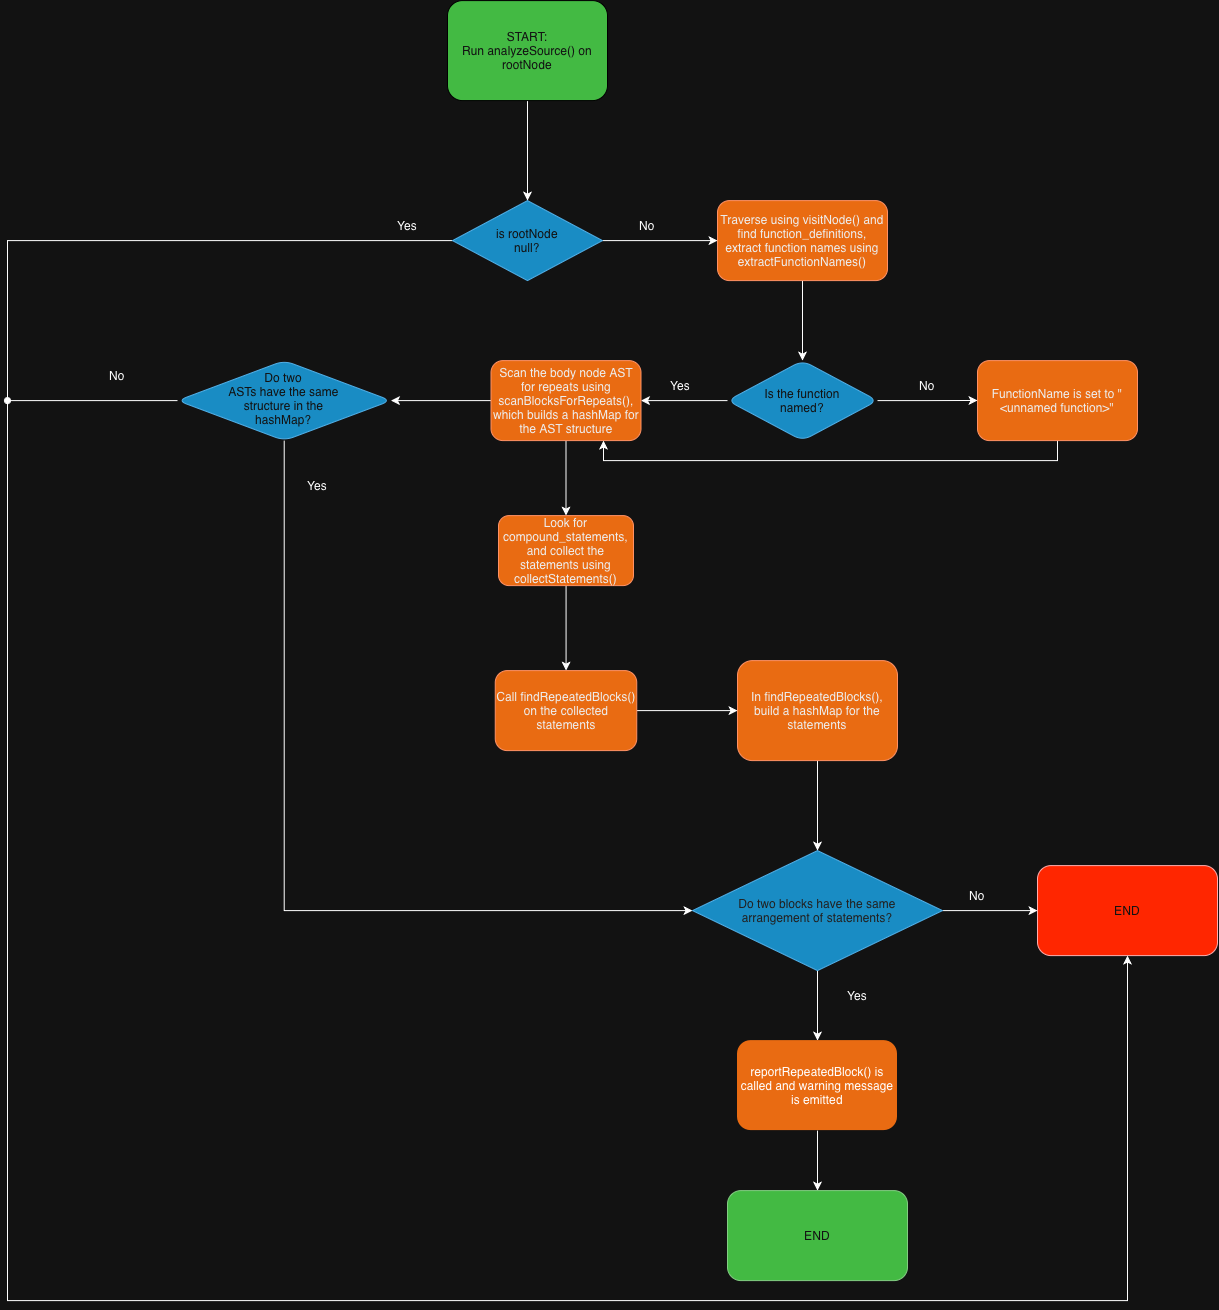

The diagram above was exported from draw.io. Its source (the exported page's mxGraphModel, read from the mxfile embedded in the PNG):
<mxGraphModel dx="2596" dy="1047" grid="1" gridSize="10" guides="1" tooltips="1" connect="1" arrows="1" fold="1" page="1" pageScale="1" pageWidth="850" pageHeight="1100" math="0" shadow="0">
  <root>
    <mxCell id="0" />
    <mxCell id="1" parent="0" />
    <mxCell id="Qu57sB_ZDzNU0r1Pz4pB-2" edge="1" parent="1" source="Qu57sB_ZDzNU0r1Pz4pB-1" style="edgeStyle=orthogonalEdgeStyle;rounded=0;orthogonalLoop=1;jettySize=auto;html=1;">
      <mxGeometry relative="1" as="geometry">
        <mxPoint x="290" y="250" as="targetPoint" />
      </mxGeometry>
    </mxCell>
    <mxCell id="Qu57sB_ZDzNU0r1Pz4pB-1" parent="1" style="rounded=1;whiteSpace=wrap;html=1;fillColor=#008a00;fontColor=#ffffff;strokeColor=light-dark(#005700,#000000);" value="&lt;div&gt;START:&lt;/div&gt;&lt;div&gt;Run analyzeSource() on rootNode&lt;/div&gt;" vertex="1">
      <mxGeometry height="100" width="160" x="210" y="50" as="geometry" />
    </mxCell>
    <mxCell id="Qu57sB_ZDzNU0r1Pz4pB-5" edge="1" parent="1" source="Qu57sB_ZDzNU0r1Pz4pB-4" style="edgeStyle=orthogonalEdgeStyle;rounded=0;orthogonalLoop=1;jettySize=auto;html=1;">
      <mxGeometry relative="1" as="geometry">
        <mxPoint x="480" y="290.0000000000001" as="targetPoint" />
      </mxGeometry>
    </mxCell>
    <mxCell id="Qu57sB_ZDzNU0r1Pz4pB-6" edge="1" parent="1" source="Qu57sB_ZDzNU0r1Pz4pB-4" style="edgeStyle=orthogonalEdgeStyle;rounded=0;orthogonalLoop=1;jettySize=auto;html=1;exitX=0;exitY=0.5;exitDx=0;exitDy=0;endArrow=oval;endFill=1;">
      <mxGeometry relative="1" as="geometry">
        <mxPoint x="-230" y="450" as="targetPoint" />
      </mxGeometry>
    </mxCell>
    <mxCell id="Qu57sB_ZDzNU0r1Pz4pB-4" parent="1" style="rhombus;whiteSpace=wrap;html=1;shapeInside=1;fillColor=#1ba1e2;fontColor=#ffffff;strokeColor=#006EAF;" value="is rootNode null?" vertex="1">
      <mxGeometry height="80" width="150" x="215" y="250" as="geometry" />
    </mxCell>
    <mxCell id="Qu57sB_ZDzNU0r1Pz4pB-7" parent="1" style="text;html=1;whiteSpace=wrap;strokeColor=none;fillColor=none;align=center;verticalAlign=middle;rounded=0;" value="No" vertex="1">
      <mxGeometry height="30" width="60" x="380" y="260" as="geometry" />
    </mxCell>
    <mxCell id="Qu57sB_ZDzNU0r1Pz4pB-8" parent="1" style="text;html=1;whiteSpace=wrap;strokeColor=none;fillColor=none;align=center;verticalAlign=middle;rounded=0;" value="Yes" vertex="1">
      <mxGeometry height="30" width="60" x="140" y="260" as="geometry" />
    </mxCell>
    <mxCell id="Qu57sB_ZDzNU0r1Pz4pB-11" edge="1" parent="1" source="Qu57sB_ZDzNU0r1Pz4pB-9" style="edgeStyle=orthogonalEdgeStyle;rounded=0;orthogonalLoop=1;jettySize=auto;html=1;" target="Qu57sB_ZDzNU0r1Pz4pB-10" value="">
      <mxGeometry relative="1" as="geometry" />
    </mxCell>
    <mxCell id="Qu57sB_ZDzNU0r1Pz4pB-9" parent="1" style="rounded=1;whiteSpace=wrap;html=1;fillColor=#fa6800;fontColor=#000000;strokeColor=#C73500;" value="Traverse using visitNode() and find function_definitions, extract function names using extractFunctionNames()" vertex="1">
      <mxGeometry height="80" width="170" x="480" y="250" as="geometry" />
    </mxCell>
    <mxCell id="Qu57sB_ZDzNU0r1Pz4pB-12" edge="1" parent="1" source="Qu57sB_ZDzNU0r1Pz4pB-10" style="edgeStyle=orthogonalEdgeStyle;rounded=0;orthogonalLoop=1;jettySize=auto;html=1;exitX=1;exitY=0.5;exitDx=0;exitDy=0;">
      <mxGeometry relative="1" as="geometry">
        <mxPoint x="740" y="449.8620689655173" as="targetPoint" />
      </mxGeometry>
    </mxCell>
    <mxCell id="Qu57sB_ZDzNU0r1Pz4pB-15" edge="1" parent="1" source="Qu57sB_ZDzNU0r1Pz4pB-10" style="edgeStyle=orthogonalEdgeStyle;rounded=0;orthogonalLoop=1;jettySize=auto;html=1;" target="Qu57sB_ZDzNU0r1Pz4pB-14" value="">
      <mxGeometry relative="1" as="geometry" />
    </mxCell>
    <mxCell id="Qu57sB_ZDzNU0r1Pz4pB-10" parent="1" style="rhombus;whiteSpace=wrap;html=1;shapeInside=1;fillColor=#1ba1e2;strokeColor=#006EAF;fontColor=#ffffff;rounded=1;" value="Is the function named?" vertex="1">
      <mxGeometry height="80" width="150" x="490" y="410" as="geometry" />
    </mxCell>
    <mxCell id="Qu57sB_ZDzNU0r1Pz4pB-13" parent="1" style="text;html=1;whiteSpace=wrap;strokeColor=none;fillColor=none;align=center;verticalAlign=middle;rounded=0;" value="No" vertex="1">
      <mxGeometry height="30" width="60" x="660" y="420" as="geometry" />
    </mxCell>
    <mxCell id="Qu57sB_ZDzNU0r1Pz4pB-19" edge="1" parent="1" source="Qu57sB_ZDzNU0r1Pz4pB-14" style="edgeStyle=orthogonalEdgeStyle;rounded=0;orthogonalLoop=1;jettySize=auto;html=1;" target="Qu57sB_ZDzNU0r1Pz4pB-18" value="">
      <mxGeometry relative="1" as="geometry" />
    </mxCell>
    <mxCell id="Qu57sB_ZDzNU0r1Pz4pB-28" edge="1" parent="1" source="Qu57sB_ZDzNU0r1Pz4pB-14" style="edgeStyle=orthogonalEdgeStyle;rounded=0;orthogonalLoop=1;jettySize=auto;html=1;" target="Qu57sB_ZDzNU0r1Pz4pB-27" value="">
      <mxGeometry relative="1" as="geometry" />
    </mxCell>
    <mxCell id="Qu57sB_ZDzNU0r1Pz4pB-14" parent="1" style="whiteSpace=wrap;html=1;fillColor=#fa6800;strokeColor=#C73500;fontColor=#000000;rounded=1;" value="Scan the body node AST for repeats using scanBlocksForRepeats(), which builds a hashMap for the AST structure" vertex="1">
      <mxGeometry height="80" width="150" x="253.5" y="410" as="geometry" />
    </mxCell>
    <mxCell id="Qu57sB_ZDzNU0r1Pz4pB-16" parent="1" style="text;html=1;whiteSpace=wrap;strokeColor=none;fillColor=none;align=center;verticalAlign=middle;rounded=0;" value="Yes" vertex="1">
      <mxGeometry height="30" width="60" x="413" y="420" as="geometry" />
    </mxCell>
    <mxCell id="Qu57sB_ZDzNU0r1Pz4pB-21" edge="1" parent="1" source="Qu57sB_ZDzNU0r1Pz4pB-18" style="edgeStyle=orthogonalEdgeStyle;rounded=0;orthogonalLoop=1;jettySize=auto;html=1;" target="Qu57sB_ZDzNU0r1Pz4pB-20" value="">
      <mxGeometry relative="1" as="geometry" />
    </mxCell>
    <mxCell id="Qu57sB_ZDzNU0r1Pz4pB-18" parent="1" style="whiteSpace=wrap;html=1;fillColor=#fa6800;strokeColor=#C73500;fontColor=#000000;rounded=1;" value="Look for compound_statements, and collect the statements using collectStatements()" vertex="1">
      <mxGeometry height="70" width="135" x="261" y="565" as="geometry" />
    </mxCell>
    <mxCell id="Qu57sB_ZDzNU0r1Pz4pB-23" edge="1" parent="1" source="Qu57sB_ZDzNU0r1Pz4pB-20" style="edgeStyle=orthogonalEdgeStyle;rounded=0;orthogonalLoop=1;jettySize=auto;html=1;" target="Qu57sB_ZDzNU0r1Pz4pB-22" value="">
      <mxGeometry relative="1" as="geometry" />
    </mxCell>
    <mxCell id="Qu57sB_ZDzNU0r1Pz4pB-20" parent="1" style="whiteSpace=wrap;html=1;fillColor=#fa6800;strokeColor=#C73500;fontColor=#000000;rounded=1;" value="Call findRepeatedBlocks() on the collected statements" vertex="1">
      <mxGeometry height="80" width="141.5" x="257.75" y="720" as="geometry" />
    </mxCell>
    <mxCell id="Qu57sB_ZDzNU0r1Pz4pB-35" edge="1" parent="1" source="Qu57sB_ZDzNU0r1Pz4pB-22" style="edgeStyle=orthogonalEdgeStyle;rounded=0;orthogonalLoop=1;jettySize=auto;html=1;exitX=0.5;exitY=1;exitDx=0;exitDy=0;entryX=0.5;entryY=0;entryDx=0;entryDy=0;" target="Qu57sB_ZDzNU0r1Pz4pB-34">
      <mxGeometry relative="1" as="geometry" />
    </mxCell>
    <mxCell id="Qu57sB_ZDzNU0r1Pz4pB-22" parent="1" style="whiteSpace=wrap;html=1;fillColor=#fa6800;strokeColor=#C73500;fontColor=#000000;rounded=1;" value="In findRepeatedBlocks(), build a hashMap for the statements" vertex="1">
      <mxGeometry height="100" width="160" x="500" y="710" as="geometry" />
    </mxCell>
    <mxCell id="Qu57sB_ZDzNU0r1Pz4pB-30" edge="1" parent="1" source="Qu57sB_ZDzNU0r1Pz4pB-27" style="edgeStyle=orthogonalEdgeStyle;rounded=0;orthogonalLoop=1;jettySize=auto;html=1;entryX=0;entryY=0.5;entryDx=0;entryDy=0;" target="Qu57sB_ZDzNU0r1Pz4pB-34" value="">
      <mxGeometry relative="1" as="geometry">
        <Array as="points">
          <mxPoint x="46.8" y="960" />
        </Array>
        <mxPoint x="46.8" y="950" as="targetPoint" />
      </mxGeometry>
    </mxCell>
    <mxCell id="Qu57sB_ZDzNU0r1Pz4pB-32" edge="1" parent="1" source="Qu57sB_ZDzNU0r1Pz4pB-27" style="edgeStyle=orthogonalEdgeStyle;rounded=0;orthogonalLoop=1;jettySize=auto;html=1;entryX=0.5;entryY=1;entryDx=0;entryDy=0;" target="Qu57sB_ZDzNU0r1Pz4pB-42" value="">
      <mxGeometry relative="1" as="geometry">
        <Array as="points">
          <mxPoint x="-230" y="450" />
          <mxPoint x="-230" y="1350" />
          <mxPoint x="890" y="1350" />
        </Array>
        <mxPoint x="900" y="1010" as="targetPoint" />
      </mxGeometry>
    </mxCell>
    <mxCell id="Qu57sB_ZDzNU0r1Pz4pB-27" parent="1" style="rhombus;whiteSpace=wrap;html=1;shapeInside=1;fillColor=#1ba1e2;strokeColor=#006EAF;fontColor=#ffffff;rounded=1;" value="Do two ASTs have the same structure in the hashMap?" vertex="1">
      <mxGeometry height="80" width="213.5" x="-60" y="410" as="geometry" />
    </mxCell>
    <mxCell id="Qu57sB_ZDzNU0r1Pz4pB-33" parent="1" style="text;html=1;whiteSpace=wrap;strokeColor=none;fillColor=none;align=center;verticalAlign=middle;rounded=0;" value="Yes" vertex="1">
      <mxGeometry height="30" width="60" x="50" y="520" as="geometry" />
    </mxCell>
    <mxCell id="Qu57sB_ZDzNU0r1Pz4pB-36" edge="1" parent="1" source="Qu57sB_ZDzNU0r1Pz4pB-34" style="edgeStyle=orthogonalEdgeStyle;rounded=0;orthogonalLoop=1;jettySize=auto;html=1;exitX=1;exitY=0.5;exitDx=0;exitDy=0;">
      <mxGeometry relative="1" as="geometry">
        <mxPoint x="800" y="960" as="targetPoint" />
      </mxGeometry>
    </mxCell>
    <mxCell id="Qu57sB_ZDzNU0r1Pz4pB-38" edge="1" parent="1" source="Qu57sB_ZDzNU0r1Pz4pB-34" style="edgeStyle=orthogonalEdgeStyle;rounded=0;orthogonalLoop=1;jettySize=auto;html=1;exitX=0.5;exitY=1;exitDx=0;exitDy=0;">
      <mxGeometry relative="1" as="geometry">
        <mxPoint x="580" y="1090" as="targetPoint" />
      </mxGeometry>
    </mxCell>
    <mxCell id="Qu57sB_ZDzNU0r1Pz4pB-34" parent="1" style="rhombus;whiteSpace=wrap;html=1;shapeInside=1;fillColor=#1ba1e2;fontColor=#ffffff;strokeColor=#006EAF;" value="&lt;span style=&quot;caret-color: rgb(237, 237, 237); color: rgb(237, 237, 237);&quot;&gt;Do two blocks have the same arrangement of statements?&lt;/span&gt;" vertex="1">
      <mxGeometry height="120" width="250" x="455" y="900" as="geometry" />
    </mxCell>
    <mxCell id="Qu57sB_ZDzNU0r1Pz4pB-37" parent="1" style="text;html=1;whiteSpace=wrap;strokeColor=none;fillColor=none;align=center;verticalAlign=middle;rounded=0;" value="No" vertex="1">
      <mxGeometry height="30" width="60" x="710" y="930" as="geometry" />
    </mxCell>
    <mxCell id="Qu57sB_ZDzNU0r1Pz4pB-39" parent="1" style="text;html=1;whiteSpace=wrap;strokeColor=none;fillColor=none;align=center;verticalAlign=middle;rounded=0;" value="Yes" vertex="1">
      <mxGeometry height="30" width="60" x="590" y="1030" as="geometry" />
    </mxCell>
    <mxCell id="Qu57sB_ZDzNU0r1Pz4pB-40" parent="1" style="text;html=1;whiteSpace=wrap;strokeColor=none;fillColor=none;align=center;verticalAlign=middle;rounded=0;" value="No" vertex="1">
      <mxGeometry height="30" width="60" x="-150" y="410" as="geometry" />
    </mxCell>
    <mxCell id="Qu57sB_ZDzNU0r1Pz4pB-46" edge="1" parent="1" source="Qu57sB_ZDzNU0r1Pz4pB-41" style="edgeStyle=orthogonalEdgeStyle;rounded=0;orthogonalLoop=1;jettySize=auto;html=1;" target="Qu57sB_ZDzNU0r1Pz4pB-45" value="">
      <mxGeometry relative="1" as="geometry" />
    </mxCell>
    <mxCell id="Qu57sB_ZDzNU0r1Pz4pB-41" parent="1" style="rounded=1;whiteSpace=wrap;html=1;fillColor=#fa6800;fontColor=light-dark(#000000,#FFFFFF);strokeColor=none;" value="&lt;font&gt;&lt;span style=&quot;caret-color: rgb(220, 220, 170);&quot;&gt;reportRepeatedBlock() is called and warning message is emitted&lt;/span&gt;&lt;/font&gt;" vertex="1">
      <mxGeometry height="90" width="160" x="500" y="1090" as="geometry" />
    </mxCell>
    <mxCell id="Qu57sB_ZDzNU0r1Pz4pB-42" parent="1" style="rounded=1;whiteSpace=wrap;html=1;fillColor=light-dark(#e51400, #ff2600);fontColor=#ffffff;strokeColor=#B20000;" value="END" vertex="1">
      <mxGeometry height="90" width="180" x="800" y="915" as="geometry" />
    </mxCell>
    <mxCell id="Qu57sB_ZDzNU0r1Pz4pB-44" edge="1" parent="1" source="Qu57sB_ZDzNU0r1Pz4pB-43" style="edgeStyle=orthogonalEdgeStyle;rounded=0;orthogonalLoop=1;jettySize=auto;html=1;exitX=0.5;exitY=1;exitDx=0;exitDy=0;entryX=0.75;entryY=1;entryDx=0;entryDy=0;" target="Qu57sB_ZDzNU0r1Pz4pB-14">
      <mxGeometry relative="1" as="geometry" />
    </mxCell>
    <mxCell id="Qu57sB_ZDzNU0r1Pz4pB-43" parent="1" style="rounded=1;whiteSpace=wrap;html=1;fillColor=#fa6800;fontColor=#000000;strokeColor=#C73500;" value="FunctionName is set to &quot;&amp;lt;unnamed function&amp;gt;&quot;" vertex="1">
      <mxGeometry height="80" width="160" x="740" y="410" as="geometry" />
    </mxCell>
    <mxCell id="Qu57sB_ZDzNU0r1Pz4pB-45" parent="1" style="whiteSpace=wrap;html=1;fillColor=#008a00;strokeColor=#005700;fontColor=#ffffff;rounded=1;" value="END" vertex="1">
      <mxGeometry height="90" width="180" x="490" y="1240" as="geometry" />
    </mxCell>
  </root>
</mxGraphModel>